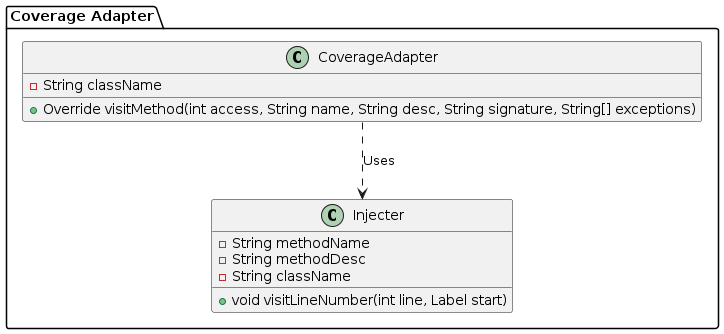

The diagram above was rendered by PlantUML. Its source (embedded in the PNG):
@startuml CoverageAdapter
package "Coverage Adapter"{

    class Injecter {
        - String methodName
        - String methodDesc
        - String className
        + void visitLineNumber(int line, Label start)
    }

    class CoverageAdapter {
        - String className
        + Override visitMethod(int access, String name, String desc, String signature, String[] exceptions) 
    }

    CoverageAdapter ..> Injecter : Uses
}
@enduml